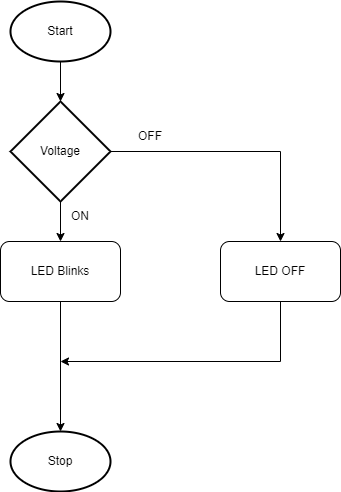

The diagram above was exported from draw.io. Its source (the exported page's mxGraphModel, read from the mxfile embedded in the PNG):
<mxGraphModel dx="1038" dy="579" grid="1" gridSize="10" guides="1" tooltips="1" connect="1" arrows="1" fold="1" page="1" pageScale="1" pageWidth="850" pageHeight="1100" math="0" shadow="0">
  <root>
    <mxCell id="0" />
    <mxCell id="1" parent="0" />
    <mxCell id="6_tsBtjysKFYD7ioKc5t-14" style="edgeStyle=orthogonalEdgeStyle;rounded=0;orthogonalLoop=1;jettySize=auto;html=1;exitX=0.5;exitY=1;exitDx=0;exitDy=0;exitPerimeter=0;entryX=0.5;entryY=0;entryDx=0;entryDy=0;" edge="1" parent="1" source="6_tsBtjysKFYD7ioKc5t-1" target="6_tsBtjysKFYD7ioKc5t-9">
      <mxGeometry relative="1" as="geometry" />
    </mxCell>
    <mxCell id="6_tsBtjysKFYD7ioKc5t-16" style="edgeStyle=orthogonalEdgeStyle;rounded=0;orthogonalLoop=1;jettySize=auto;html=1;exitX=1;exitY=0.5;exitDx=0;exitDy=0;exitPerimeter=0;entryX=0.5;entryY=0;entryDx=0;entryDy=0;" edge="1" parent="1" source="6_tsBtjysKFYD7ioKc5t-1" target="6_tsBtjysKFYD7ioKc5t-8">
      <mxGeometry relative="1" as="geometry" />
    </mxCell>
    <mxCell id="6_tsBtjysKFYD7ioKc5t-1" value="Voltage" style="strokeWidth=2;html=1;shape=mxgraph.flowchart.decision;whiteSpace=wrap;" vertex="1" parent="1">
      <mxGeometry x="350" y="180" width="100" height="100" as="geometry" />
    </mxCell>
    <mxCell id="6_tsBtjysKFYD7ioKc5t-5" value="Stop" style="strokeWidth=2;html=1;shape=mxgraph.flowchart.start_1;whiteSpace=wrap;" vertex="1" parent="1">
      <mxGeometry x="350" y="510" width="100" height="60" as="geometry" />
    </mxCell>
    <mxCell id="6_tsBtjysKFYD7ioKc5t-8" value="LED OFF" style="rounded=1;whiteSpace=wrap;html=1;" vertex="1" parent="1">
      <mxGeometry x="560" y="320" width="120" height="60" as="geometry" />
    </mxCell>
    <mxCell id="6_tsBtjysKFYD7ioKc5t-15" style="edgeStyle=orthogonalEdgeStyle;rounded=0;orthogonalLoop=1;jettySize=auto;html=1;exitX=0.5;exitY=1;exitDx=0;exitDy=0;" edge="1" parent="1" source="6_tsBtjysKFYD7ioKc5t-9" target="6_tsBtjysKFYD7ioKc5t-5">
      <mxGeometry relative="1" as="geometry" />
    </mxCell>
    <mxCell id="6_tsBtjysKFYD7ioKc5t-9" value="LED Blinks" style="rounded=1;whiteSpace=wrap;html=1;" vertex="1" parent="1">
      <mxGeometry x="340" y="320" width="120" height="60" as="geometry" />
    </mxCell>
    <mxCell id="6_tsBtjysKFYD7ioKc5t-13" style="edgeStyle=orthogonalEdgeStyle;rounded=0;orthogonalLoop=1;jettySize=auto;html=1;exitX=0.5;exitY=1;exitDx=0;exitDy=0;exitPerimeter=0;entryX=0.5;entryY=0;entryDx=0;entryDy=0;entryPerimeter=0;" edge="1" parent="1" source="6_tsBtjysKFYD7ioKc5t-11" target="6_tsBtjysKFYD7ioKc5t-1">
      <mxGeometry relative="1" as="geometry" />
    </mxCell>
    <mxCell id="6_tsBtjysKFYD7ioKc5t-11" value="Start" style="strokeWidth=2;html=1;shape=mxgraph.flowchart.start_1;whiteSpace=wrap;" vertex="1" parent="1">
      <mxGeometry x="350" y="80" width="100" height="60" as="geometry" />
    </mxCell>
    <mxCell id="6_tsBtjysKFYD7ioKc5t-18" value="OFF" style="text;html=1;strokeColor=none;fillColor=none;align=center;verticalAlign=middle;whiteSpace=wrap;rounded=0;" vertex="1" parent="1">
      <mxGeometry x="460" y="200" width="60" height="30" as="geometry" />
    </mxCell>
    <mxCell id="6_tsBtjysKFYD7ioKc5t-20" value="ON" style="text;html=1;strokeColor=none;fillColor=none;align=center;verticalAlign=middle;whiteSpace=wrap;rounded=0;" vertex="1" parent="1">
      <mxGeometry x="390" y="280" width="60" height="30" as="geometry" />
    </mxCell>
    <mxCell id="6_tsBtjysKFYD7ioKc5t-24" value="" style="endArrow=classic;html=1;rounded=0;" edge="1" parent="1">
      <mxGeometry width="50" height="50" relative="1" as="geometry">
        <mxPoint x="620" y="440" as="sourcePoint" />
        <mxPoint x="400" y="440" as="targetPoint" />
      </mxGeometry>
    </mxCell>
    <mxCell id="6_tsBtjysKFYD7ioKc5t-27" value="" style="endArrow=none;html=1;rounded=0;exitX=0.5;exitY=1;exitDx=0;exitDy=0;" edge="1" parent="1" source="6_tsBtjysKFYD7ioKc5t-8">
      <mxGeometry width="50" height="50" relative="1" as="geometry">
        <mxPoint x="400" y="330" as="sourcePoint" />
        <mxPoint x="620" y="440" as="targetPoint" />
      </mxGeometry>
    </mxCell>
  </root>
</mxGraphModel>